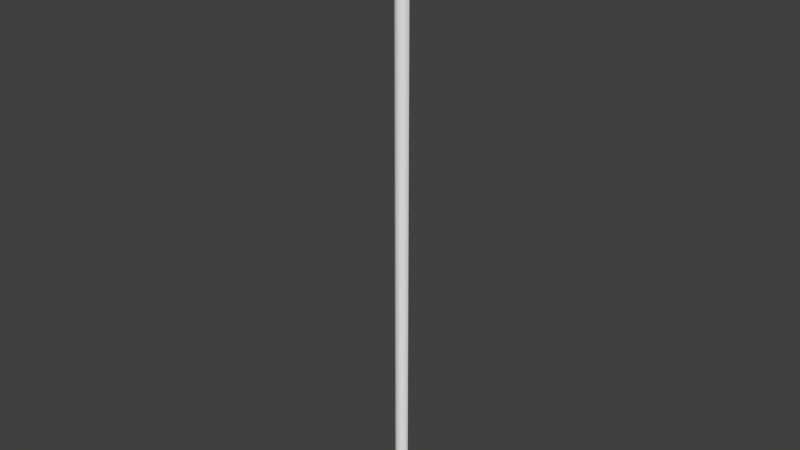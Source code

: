 # Source: OWP_7106.60.blend  (saved by Blender 2.78.0; exported with 4.5.12 LTS)
import bpy
from mathutils import Matrix  # noqa: F401  (used for matrix-valued properties, if any)

bpy.ops.wm.read_factory_settings(use_empty=True)
scene = bpy.context.scene
scene.name = 'Scene'

# ---- collections
col_collection_1 = bpy.data.collections.new('Collection 1'); scene.collection.children.link(col_collection_1)

# ---- world
world_world = bpy.data.worlds.new('World'); scene.world = world_world
world_world.color = (0.05088, 0.05088, 0.05088)
world_world.use_sun_shadow = False
world_world.sun_shadow_jitter_overblur = 0.0
world_world.cycles.sampling_method = 'MANUAL'

# ---- meshes
me_owp_7106_60_3dsolid = bpy.data.meshes.new('OWP 7106.60 3dsolid')
me_owp_7106_60_3dsolid.from_pydata([(1e-06, 0.6875, 60.0), (1e-06, 0.6875, 1e-06), (0.04144, 0.4376, 60.0), (0.09211, 0.3438, 1e-06), (0.02343, 0.5096, 1e-06), (0.2014, 0.2014, 60.0), (0.3438, 0.09211, 1e-06), (0.3438, 0.09211, 60.0), (0.2014, 0.2014, 1e-06), (0.5096, 0.02343, 60.0), (0.6875, 1e-06, 1e-06), (0.6875, 1e-06, 60.0), (0.5096, 0.02343, 1e-06), (0.8654, 0.02343, 60.0), (1.031, 0.09211, 1e-06), (1.096, 0.1281, 60.0), (0.8654, 0.02343, 1e-06), (1.283, 0.3438, 1e-06), (1.283, 0.3438, 60.0), (1.174, 0.2014, 1e-06), (1.352, 0.5096, 60.0), (1.375, 0.6875, 1e-06), (1.375, 0.6875, 60.0), (1.352, 0.5096, 1e-06)], [], [(0, 1, 2), (3, 2, 4), (2, 3, 5), (6, 7, 8), (7, 6, 9), (10, 11, 12), (11, 10, 13), (14, 15, 16), (17, 18, 19), (18, 17, 20), (21, 22, 23), (22, 20, 23), (23, 20, 17), (18, 15, 19), (19, 15, 14), (15, 13, 16), (16, 13, 10), (11, 9, 12), (12, 9, 6), (7, 5, 8), (8, 5, 3), (4, 2, 1), (21, 23, 1), (17, 3, 23), (3, 17, 8), (14, 6, 19), (6, 14, 12), (10, 12, 16), (16, 12, 14), (6, 8, 19), (19, 8, 17), (3, 4, 23), (4, 1, 23), (22, 0, 20), (0, 2, 20), (5, 18, 2), (18, 5, 15), (9, 15, 7), (11, 13, 9), (13, 15, 9), (7, 15, 5), (18, 20, 2), (1, 0, 21), (0, 22, 21)])
me_owp_7106_60_3dsolid.polygons.foreach_set('use_smooth', [True] * 44)
_uv = me_owp_7106_60_3dsolid.uv_layers.new(name='UVMap')
_uv.uv.foreach_set('vector', [0.7083, 1.0, 0.7083, 2.133e-08, 0.7677, 1.0, 0.7932, 1.467e-10, 0.7677, 1.0, 0.7501, 0.0, 0.7677, 1.0, 0.7932, 1.467e-10, 0.8348, 1.0, 0.5086, 1.0, 0.5086, 1.907e-07, 0.5459, 1.0, 0.5086, 1.907e-07, 0.5086, 1.0, 0.467, 1.907e-07, 0.4239, 1.0, 0.4239, 1.272e-07, 0.467, 1.0, 0.4239, 1.272e-07, 0.4239, 1.0, 0.3822, 6.358e-08, 0.3448, 1.0, 0.3304, 0.0, 0.3822, 1.0, 0.6231, 1.529e-09, 0.6231, 1.0, 0.5821, 1.682e-09, 0.6231, 1.0, 0.6231, 1.529e-09, 0.6662, 1.0, 0.7083, 1.642e-09, 0.7083, 1.0, 0.6662, 0.0, 0.7083, 1.0, 0.6662, 1.0, 0.6662, 0.0, 0.6662, 0.0, 0.6662, 1.0, 0.6231, 1.529e-09, 0.6231, 1.0, 0.5593, 1.0, 0.5821, 1.682e-09, 0.5821, 1.682e-09, 0.5593, 1.0, 0.5459, 1.778e-09, 0.3304, 0.0, 0.3822, 6.358e-08, 0.3822, 1.0, 0.3822, 1.0, 0.3822, 6.358e-08, 0.4239, 1.0, 0.4239, 1.272e-07, 0.467, 1.907e-07, 0.467, 1.0, 0.467, 1.0, 0.467, 1.907e-07, 0.5086, 1.0, 0.5086, 1.907e-07, 0.5459, 0.0, 0.5459, 1.0, 0.8348, 2.191e-08, 0.8348, 1.0, 0.7932, 1.467e-10, 0.7501, 0.0, 0.7677, 1.0, 0.7083, 2.133e-08, 1.0, 0.04583, 0.9572, 0.04544, 1.0, 0.02292, 0.9174, 0.0443, 0.9174, 0.02445, 0.9572, 0.04544, 0.9174, 0.02445, 0.9174, 0.0443, 0.8832, 0.02627, 0.8569, 0.0401, 0.8569, 0.02865, 0.8832, 0.04248, 0.8569, 0.02865, 0.8569, 0.0401, 0.8404, 0.03141, 0.8348, 0.03437, 0.8404, 0.03141, 0.8404, 0.03734, 0.8404, 0.03734, 0.8404, 0.03141, 0.8569, 0.0401, 0.8569, 0.02865, 0.8832, 0.02627, 0.8832, 0.04248, 0.8832, 0.04248, 0.8832, 0.02627, 0.9174, 0.0443, 0.9174, 0.02445, 0.9572, 0.02331, 0.9572, 0.04544, 0.9572, 0.02331, 1.0, 0.02292, 0.9572, 0.04544, 1.0, 0.0, 1.0, 0.02292, 0.9572, 0.0003904, 1.0, 0.02292, 0.9399, 0.02223, 0.9572, 0.0003904, 0.8832, 0.01956, 0.9174, 0.001535, 0.9399, 0.02223, 0.9174, 0.001535, 0.8832, 0.01956, 0.8656, 0.004648, 0.8404, 0.01442, 0.8656, 0.004648, 0.8569, 0.01719, 0.8348, 0.01146, 0.8404, 0.008493, 0.8404, 0.01442, 0.8404, 0.008493, 0.8656, 0.004648, 0.8404, 0.01442, 0.8569, 0.01719, 0.8656, 0.004648, 0.8832, 0.01956, 0.9174, 0.001535, 0.9572, 0.0003904, 0.9399, 0.02223, 0.3304, 0.0, 0.3304, 1.0, 0.0, 1.987e-09, 0.3304, 1.0, 1.26e-06, 1.0, 0.0, 1.987e-09])
me_owp_7106_60_3dsolid.materials.append(None)
me_owp_7106_60_3dsolid.use_remesh_preserve_volume = False
me_owp_7106_60_3dsolid.use_remesh_preserve_attributes = False
me_owp_7106_60_3dsolid.use_mirror_vertex_groups = False
me_owp_7106_60_3dsolid.update()

# ---- objects
ob_owp_7106_60 = bpy.data.objects.new('OWP 7106.60', me_owp_7106_60_3dsolid)

# ---- transforms, parenting, visibility, modifiers, constraints
ob_owp_7106_60.location = (0.0, 0.0, 0.0)
ob_owp_7106_60.scale = (0.0254, 0.0254, 0.0254)
ob_owp_7106_60.display_type = 'WIRE'
ob_owp_7106_60.lineart.crease_threshold = 0.0
_m = ob_owp_7106_60.modifiers.new('EdgeSplit', 'EDGE_SPLIT')

# ---- collection membership
col_collection_1.objects.link(ob_owp_7106_60)

# ---- scene / render settings (as saved in the file)
scene.frame_start = 1; scene.frame_end = 250; scene.frame_set(1)
scene.render.engine = 'CYCLES'
scene.render.resolution_percentage = 50
scene.render.dither_intensity = 0.0
scene.cycles.use_denoising = False
scene.cycles.samples = 128
scene.cycles.sampling_pattern = 'TABULATED_SOBOL'
scene.cycles.light_sampling_threshold = 0.0
scene.cycles.use_adaptive_sampling = False
scene.cycles.use_light_tree = False
scene.cycles.caustics_reflective = False
scene.cycles.caustics_refractive = False
scene.cycles.blur_glossy = 0.0
scene.cycles.max_bounces = 6
scene.cycles.sample_clamp_direct = 1.0
scene.cycles.sample_clamp_indirect = 1.0
scene.view_settings.view_transform = 'Standard'
bpy.context.view_layer.update()

# ---- added for rendering (the .blend has no active camera and no usable light): camera, sun
cam_auto = bpy.data.cameras.new('AutoCamera')
cam_auto.lens = 50.0
cam_auto.sensor_width = 36.0
cam_auto.clip_end = 1000.0
ob_auto_camera = bpy.data.objects.new('AutoCamera', cam_auto)
scene.collection.objects.link(ob_auto_camera)
ob_auto_camera.location = (1.42797, -1.68387, 1.8904)
ob_auto_camera.rotation_euler = (1.09748, -7.21219e-08, 0.694738)
scene.camera = ob_auto_camera
light_auto_sun = bpy.data.lights.new('AutoSun', 'SUN')
light_auto_sun.energy = 3.0
light_auto_sun.angle = 0.0523599
ob_auto_sun = bpy.data.objects.new('AutoSun', light_auto_sun)
scene.collection.objects.link(ob_auto_sun)
ob_auto_sun.rotation_euler = (0.872665, 0.174533, 0.523599)
bpy.context.view_layer.update()
